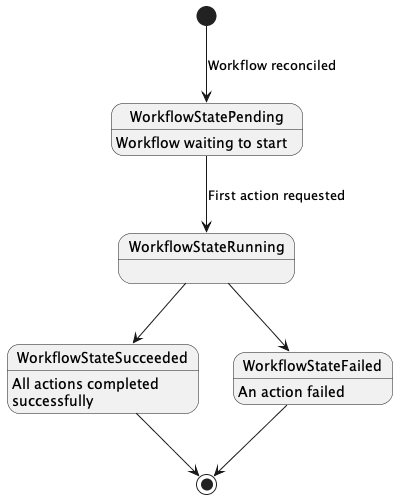

The diagram above was rendered by PlantUML. Its source (embedded in the PNG):
@startuml workflow_state_machine

[*] --> WorkflowStatePending : Workflow reconciled
WorkflowStatePending --> WorkflowStateRunning : First action requested
WorkflowStateRunning --> WorkflowStateSucceeded
WorkflowStateRunning --> WorkflowStateFailed
WorkflowStateSucceeded --> [*]
WorkflowStateFailed --> [*]

WorkflowStatePending : Workflow waiting to start
WorkflowStateSucceeded : All actions completed\nsuccessfully
WorkflowStateFailed : An action failed

@enduml